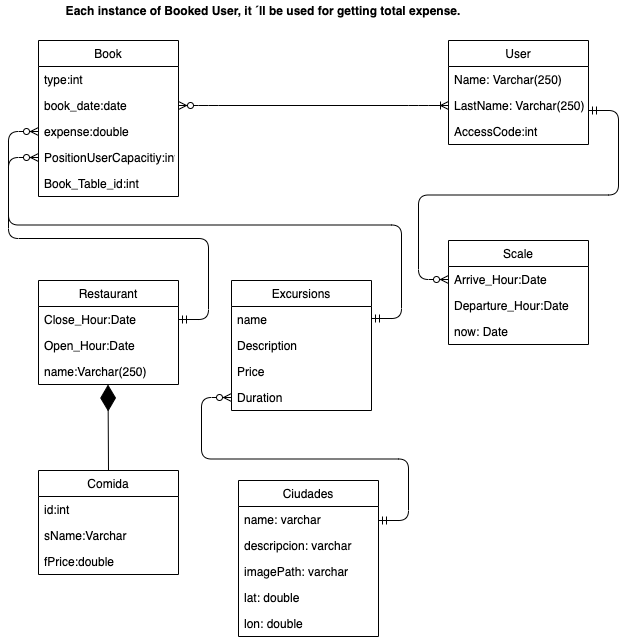

The diagram above was exported from draw.io. Its source (the exported page's mxGraphModel, read from the mxfile embedded in the PNG):
<mxGraphModel dx="946" dy="557" grid="1" gridSize="10" guides="1" tooltips="1" connect="1" arrows="1" fold="1" page="1" pageScale="1" pageWidth="827" pageHeight="1169" math="0" shadow="0">
  <root>
    <mxCell id="0" />
    <mxCell id="1" parent="0" />
    <mxCell id="GmOYVO514u9Up8jVuhIa-1" value="Restaurant" style="swimlane;fontStyle=0;childLayout=stackLayout;horizontal=1;startSize=26;fillColor=none;horizontalStack=0;resizeParent=1;resizeParentMax=0;resizeLast=0;collapsible=1;marginBottom=0;" parent="1" vertex="1">
      <mxGeometry x="150" y="410" width="140" height="104" as="geometry" />
    </mxCell>
    <mxCell id="GmOYVO514u9Up8jVuhIa-2" value="Close_Hour:Date" style="text;strokeColor=none;fillColor=none;align=left;verticalAlign=top;spacingLeft=4;spacingRight=4;overflow=hidden;rotatable=0;points=[[0,0.5],[1,0.5]];portConstraint=eastwest;" parent="GmOYVO514u9Up8jVuhIa-1" vertex="1">
      <mxGeometry y="26" width="140" height="26" as="geometry" />
    </mxCell>
    <mxCell id="GmOYVO514u9Up8jVuhIa-3" value="Open_Hour:Date" style="text;strokeColor=none;fillColor=none;align=left;verticalAlign=top;spacingLeft=4;spacingRight=4;overflow=hidden;rotatable=0;points=[[0,0.5],[1,0.5]];portConstraint=eastwest;" parent="GmOYVO514u9Up8jVuhIa-1" vertex="1">
      <mxGeometry y="52" width="140" height="26" as="geometry" />
    </mxCell>
    <mxCell id="GmOYVO514u9Up8jVuhIa-4" value="name:Varchar(250)" style="text;strokeColor=none;fillColor=none;align=left;verticalAlign=top;spacingLeft=4;spacingRight=4;overflow=hidden;rotatable=0;points=[[0,0.5],[1,0.5]];portConstraint=eastwest;" parent="GmOYVO514u9Up8jVuhIa-1" vertex="1">
      <mxGeometry y="78" width="140" height="26" as="geometry" />
    </mxCell>
    <mxCell id="GmOYVO514u9Up8jVuhIa-5" value="User" style="swimlane;fontStyle=0;childLayout=stackLayout;horizontal=1;startSize=26;fillColor=none;horizontalStack=0;resizeParent=1;resizeParentMax=0;resizeLast=0;collapsible=1;marginBottom=0;" parent="1" vertex="1">
      <mxGeometry x="560" y="170" width="140" height="104" as="geometry" />
    </mxCell>
    <mxCell id="GmOYVO514u9Up8jVuhIa-6" value="Name: Varchar(250)" style="text;strokeColor=none;fillColor=none;align=left;verticalAlign=top;spacingLeft=4;spacingRight=4;overflow=hidden;rotatable=0;points=[[0,0.5],[1,0.5]];portConstraint=eastwest;" parent="GmOYVO514u9Up8jVuhIa-5" vertex="1">
      <mxGeometry y="26" width="140" height="26" as="geometry" />
    </mxCell>
    <mxCell id="GmOYVO514u9Up8jVuhIa-7" value="LastName: Varchar(250)" style="text;strokeColor=none;fillColor=none;align=left;verticalAlign=top;spacingLeft=4;spacingRight=4;overflow=hidden;rotatable=0;points=[[0,0.5],[1,0.5]];portConstraint=eastwest;" parent="GmOYVO514u9Up8jVuhIa-5" vertex="1">
      <mxGeometry y="52" width="140" height="26" as="geometry" />
    </mxCell>
    <mxCell id="GmOYVO514u9Up8jVuhIa-8" value="AccessCode:int" style="text;strokeColor=none;fillColor=none;align=left;verticalAlign=top;spacingLeft=4;spacingRight=4;overflow=hidden;rotatable=0;points=[[0,0.5],[1,0.5]];portConstraint=eastwest;" parent="GmOYVO514u9Up8jVuhIa-5" vertex="1">
      <mxGeometry y="78" width="140" height="26" as="geometry" />
    </mxCell>
    <mxCell id="GmOYVO514u9Up8jVuhIa-16" value="Scale" style="swimlane;fontStyle=0;childLayout=stackLayout;horizontal=1;startSize=26;fillColor=none;horizontalStack=0;resizeParent=1;resizeParentMax=0;resizeLast=0;collapsible=1;marginBottom=0;" parent="1" vertex="1">
      <mxGeometry x="560" y="370" width="140" height="104" as="geometry" />
    </mxCell>
    <mxCell id="GmOYVO514u9Up8jVuhIa-18" value="Arrive_Hour:Date" style="text;strokeColor=none;fillColor=none;align=left;verticalAlign=top;spacingLeft=4;spacingRight=4;overflow=hidden;rotatable=0;points=[[0,0.5],[1,0.5]];portConstraint=eastwest;" parent="GmOYVO514u9Up8jVuhIa-16" vertex="1">
      <mxGeometry y="26" width="140" height="26" as="geometry" />
    </mxCell>
    <mxCell id="GmOYVO514u9Up8jVuhIa-20" value="Departure_Hour:Date" style="text;strokeColor=none;fillColor=none;align=left;verticalAlign=top;spacingLeft=4;spacingRight=4;overflow=hidden;rotatable=0;points=[[0,0.5],[1,0.5]];portConstraint=eastwest;" parent="GmOYVO514u9Up8jVuhIa-16" vertex="1">
      <mxGeometry y="52" width="140" height="26" as="geometry" />
    </mxCell>
    <mxCell id="7mY8OgF3m8jh091xviwL-8" value="now: Date" style="text;strokeColor=none;fillColor=none;align=left;verticalAlign=top;spacingLeft=4;spacingRight=4;overflow=hidden;rotatable=0;points=[[0,0.5],[1,0.5]];portConstraint=eastwest;" vertex="1" parent="GmOYVO514u9Up8jVuhIa-16">
      <mxGeometry y="78" width="140" height="26" as="geometry" />
    </mxCell>
    <mxCell id="6k0typ5pvlM4cy0fSHe_-1" value="Book" style="swimlane;fontStyle=0;childLayout=stackLayout;horizontal=1;startSize=26;fillColor=none;horizontalStack=0;resizeParent=1;resizeParentMax=0;resizeLast=0;collapsible=1;marginBottom=0;" parent="1" vertex="1">
      <mxGeometry x="150" y="170" width="140" height="156" as="geometry" />
    </mxCell>
    <mxCell id="6k0typ5pvlM4cy0fSHe_-2" value="type:int" style="text;strokeColor=none;fillColor=none;align=left;verticalAlign=top;spacingLeft=4;spacingRight=4;overflow=hidden;rotatable=0;points=[[0,0.5],[1,0.5]];portConstraint=eastwest;" parent="6k0typ5pvlM4cy0fSHe_-1" vertex="1">
      <mxGeometry y="26" width="140" height="26" as="geometry" />
    </mxCell>
    <mxCell id="6k0typ5pvlM4cy0fSHe_-3" value="book_date:date" style="text;strokeColor=none;fillColor=none;align=left;verticalAlign=top;spacingLeft=4;spacingRight=4;overflow=hidden;rotatable=0;points=[[0,0.5],[1,0.5]];portConstraint=eastwest;" parent="6k0typ5pvlM4cy0fSHe_-1" vertex="1">
      <mxGeometry y="52" width="140" height="26" as="geometry" />
    </mxCell>
    <mxCell id="lvSzLy5ksGm13-DVhNwj-5" value="expense:double" style="text;strokeColor=none;fillColor=none;align=left;verticalAlign=top;spacingLeft=4;spacingRight=4;overflow=hidden;rotatable=0;points=[[0,0.5],[1,0.5]];portConstraint=eastwest;" parent="6k0typ5pvlM4cy0fSHe_-1" vertex="1">
      <mxGeometry y="78" width="140" height="26" as="geometry" />
    </mxCell>
    <mxCell id="6k0typ5pvlM4cy0fSHe_-14" value="PositionUserCapacitiy:int" style="text;strokeColor=none;fillColor=none;align=left;verticalAlign=top;spacingLeft=4;spacingRight=4;overflow=hidden;rotatable=0;points=[[0,0.5],[1,0.5]];portConstraint=eastwest;" parent="6k0typ5pvlM4cy0fSHe_-1" vertex="1">
      <mxGeometry y="104" width="140" height="26" as="geometry" />
    </mxCell>
    <mxCell id="6k0typ5pvlM4cy0fSHe_-15" value="Book_Table_id:int" style="text;strokeColor=none;fillColor=none;align=left;verticalAlign=top;spacingLeft=4;spacingRight=4;overflow=hidden;rotatable=0;points=[[0,0.5],[1,0.5]];portConstraint=eastwest;" parent="6k0typ5pvlM4cy0fSHe_-1" vertex="1">
      <mxGeometry y="130" width="140" height="26" as="geometry" />
    </mxCell>
    <mxCell id="6k0typ5pvlM4cy0fSHe_-9" value="" style="endArrow=diamondThin;endFill=1;endSize=24;html=1;entryX=0.493;entryY=1.115;entryDx=0;entryDy=0;entryPerimeter=0;" parent="1" edge="1">
      <mxGeometry width="160" relative="1" as="geometry">
        <mxPoint x="220" y="600" as="sourcePoint" />
        <mxPoint x="219.51999999999998" y="514" as="targetPoint" />
      </mxGeometry>
    </mxCell>
    <mxCell id="6k0typ5pvlM4cy0fSHe_-16" value="Comida" style="swimlane;fontStyle=0;childLayout=stackLayout;horizontal=1;startSize=26;fillColor=none;horizontalStack=0;resizeParent=1;resizeParentMax=0;resizeLast=0;collapsible=1;marginBottom=0;" parent="1" vertex="1">
      <mxGeometry x="150" y="600" width="140" height="104" as="geometry" />
    </mxCell>
    <mxCell id="6k0typ5pvlM4cy0fSHe_-17" value="id:int" style="text;strokeColor=none;fillColor=none;align=left;verticalAlign=top;spacingLeft=4;spacingRight=4;overflow=hidden;rotatable=0;points=[[0,0.5],[1,0.5]];portConstraint=eastwest;" parent="6k0typ5pvlM4cy0fSHe_-16" vertex="1">
      <mxGeometry y="26" width="140" height="26" as="geometry" />
    </mxCell>
    <mxCell id="6k0typ5pvlM4cy0fSHe_-18" value="sName:Varchar" style="text;strokeColor=none;fillColor=none;align=left;verticalAlign=top;spacingLeft=4;spacingRight=4;overflow=hidden;rotatable=0;points=[[0,0.5],[1,0.5]];portConstraint=eastwest;" parent="6k0typ5pvlM4cy0fSHe_-16" vertex="1">
      <mxGeometry y="52" width="140" height="26" as="geometry" />
    </mxCell>
    <mxCell id="6k0typ5pvlM4cy0fSHe_-19" value="fPrice:double&#10;&#10;&#10;&#10;&#10;&#10;p.p1 {margin: 0.0px 0.0px 0.0px 0.0px; font: 12.0px Menlo; color: #66e1f8}&#10;&#10;&#10;&#10;&#10;" style="text;strokeColor=none;fillColor=none;align=left;verticalAlign=top;spacingLeft=4;spacingRight=4;overflow=hidden;rotatable=0;points=[[0,0.5],[1,0.5]];portConstraint=eastwest;" parent="6k0typ5pvlM4cy0fSHe_-16" vertex="1">
      <mxGeometry y="78" width="140" height="26" as="geometry" />
    </mxCell>
    <mxCell id="6k0typ5pvlM4cy0fSHe_-21" value="Each instance of Booked User, it ´ll be used for getting total expense." style="text;align=center;fontStyle=1;verticalAlign=middle;spacingLeft=3;spacingRight=3;strokeColor=none;rotatable=0;points=[[0,0.5],[1,0.5]];portConstraint=eastwest;" parent="1" vertex="1">
      <mxGeometry x="150" y="130" width="450" height="20" as="geometry" />
    </mxCell>
    <mxCell id="6k0typ5pvlM4cy0fSHe_-26" value="" style="edgeStyle=entityRelationEdgeStyle;fontSize=12;html=1;endArrow=ERzeroToMany;startArrow=ERmandOne;entryX=0;entryY=0.5;entryDx=0;entryDy=0;exitX=1;exitY=0.5;exitDx=0;exitDy=0;" parent="1" source="GmOYVO514u9Up8jVuhIa-2" target="6k0typ5pvlM4cy0fSHe_-14" edge="1">
      <mxGeometry width="100" height="100" relative="1" as="geometry">
        <mxPoint x="210" y="410" as="sourcePoint" />
        <mxPoint x="280" y="310" as="targetPoint" />
      </mxGeometry>
    </mxCell>
    <mxCell id="6k0typ5pvlM4cy0fSHe_-27" value="" style="edgeStyle=entityRelationEdgeStyle;fontSize=12;html=1;endArrow=ERzeroToMany;startArrow=ERmandOne;entryX=0;entryY=0.5;entryDx=0;entryDy=0;" parent="1" target="GmOYVO514u9Up8jVuhIa-18" edge="1">
      <mxGeometry width="100" height="100" relative="1" as="geometry">
        <mxPoint x="700" y="240" as="sourcePoint" />
        <mxPoint x="800" y="140" as="targetPoint" />
      </mxGeometry>
    </mxCell>
    <mxCell id="6k0typ5pvlM4cy0fSHe_-28" value="" style="edgeStyle=entityRelationEdgeStyle;fontSize=12;html=1;endArrow=ERoneToMany;startArrow=ERzeroToMany;entryX=0;entryY=0.5;entryDx=0;entryDy=0;exitX=1;exitY=0.5;exitDx=0;exitDy=0;" parent="1" source="6k0typ5pvlM4cy0fSHe_-3" target="GmOYVO514u9Up8jVuhIa-7" edge="1">
      <mxGeometry width="100" height="100" relative="1" as="geometry">
        <mxPoint x="290" y="240" as="sourcePoint" />
        <mxPoint x="390" y="140" as="targetPoint" />
      </mxGeometry>
    </mxCell>
    <mxCell id="7mY8OgF3m8jh091xviwL-1" value="Excursions" style="swimlane;fontStyle=0;childLayout=stackLayout;horizontal=1;startSize=26;fillColor=none;horizontalStack=0;resizeParent=1;resizeParentMax=0;resizeLast=0;collapsible=1;marginBottom=0;" vertex="1" parent="1">
      <mxGeometry x="343" y="410" width="140" height="130" as="geometry" />
    </mxCell>
    <mxCell id="7mY8OgF3m8jh091xviwL-2" value="name" style="text;strokeColor=none;fillColor=none;align=left;verticalAlign=top;spacingLeft=4;spacingRight=4;overflow=hidden;rotatable=0;points=[[0,0.5],[1,0.5]];portConstraint=eastwest;" vertex="1" parent="7mY8OgF3m8jh091xviwL-1">
      <mxGeometry y="26" width="140" height="26" as="geometry" />
    </mxCell>
    <mxCell id="7mY8OgF3m8jh091xviwL-3" value="Description" style="text;strokeColor=none;fillColor=none;align=left;verticalAlign=top;spacingLeft=4;spacingRight=4;overflow=hidden;rotatable=0;points=[[0,0.5],[1,0.5]];portConstraint=eastwest;" vertex="1" parent="7mY8OgF3m8jh091xviwL-1">
      <mxGeometry y="52" width="140" height="26" as="geometry" />
    </mxCell>
    <mxCell id="7mY8OgF3m8jh091xviwL-4" value="Price" style="text;strokeColor=none;fillColor=none;align=left;verticalAlign=top;spacingLeft=4;spacingRight=4;overflow=hidden;rotatable=0;points=[[0,0.5],[1,0.5]];portConstraint=eastwest;" vertex="1" parent="7mY8OgF3m8jh091xviwL-1">
      <mxGeometry y="78" width="140" height="26" as="geometry" />
    </mxCell>
    <mxCell id="7mY8OgF3m8jh091xviwL-5" value="Duration" style="text;strokeColor=none;fillColor=none;align=left;verticalAlign=top;spacingLeft=4;spacingRight=4;overflow=hidden;rotatable=0;points=[[0,0.5],[1,0.5]];portConstraint=eastwest;" vertex="1" parent="7mY8OgF3m8jh091xviwL-1">
      <mxGeometry y="104" width="140" height="26" as="geometry" />
    </mxCell>
    <mxCell id="7mY8OgF3m8jh091xviwL-7" value="" style="edgeStyle=entityRelationEdgeStyle;fontSize=12;html=1;endArrow=ERzeroToMany;startArrow=ERmandOne;entryX=0;entryY=0.5;entryDx=0;entryDy=0;" edge="1" parent="1" target="lvSzLy5ksGm13-DVhNwj-5">
      <mxGeometry width="100" height="100" relative="1" as="geometry">
        <mxPoint x="483" y="448" as="sourcePoint" />
        <mxPoint x="583" y="348" as="targetPoint" />
      </mxGeometry>
    </mxCell>
    <mxCell id="7mY8OgF3m8jh091xviwL-9" value="Ciudades" style="swimlane;fontStyle=0;childLayout=stackLayout;horizontal=1;startSize=26;fillColor=none;horizontalStack=0;resizeParent=1;resizeParentMax=0;resizeLast=0;collapsible=1;marginBottom=0;" vertex="1" parent="1">
      <mxGeometry x="350" y="610" width="140" height="156" as="geometry" />
    </mxCell>
    <mxCell id="7mY8OgF3m8jh091xviwL-10" value="name: varchar" style="text;strokeColor=none;fillColor=none;align=left;verticalAlign=top;spacingLeft=4;spacingRight=4;overflow=hidden;rotatable=0;points=[[0,0.5],[1,0.5]];portConstraint=eastwest;" vertex="1" parent="7mY8OgF3m8jh091xviwL-9">
      <mxGeometry y="26" width="140" height="26" as="geometry" />
    </mxCell>
    <mxCell id="7mY8OgF3m8jh091xviwL-11" value="descripcion: varchar" style="text;strokeColor=none;fillColor=none;align=left;verticalAlign=top;spacingLeft=4;spacingRight=4;overflow=hidden;rotatable=0;points=[[0,0.5],[1,0.5]];portConstraint=eastwest;" vertex="1" parent="7mY8OgF3m8jh091xviwL-9">
      <mxGeometry y="52" width="140" height="26" as="geometry" />
    </mxCell>
    <mxCell id="7mY8OgF3m8jh091xviwL-12" value="imagePath: varchar" style="text;strokeColor=none;fillColor=none;align=left;verticalAlign=top;spacingLeft=4;spacingRight=4;overflow=hidden;rotatable=0;points=[[0,0.5],[1,0.5]];portConstraint=eastwest;" vertex="1" parent="7mY8OgF3m8jh091xviwL-9">
      <mxGeometry y="78" width="140" height="26" as="geometry" />
    </mxCell>
    <mxCell id="7mY8OgF3m8jh091xviwL-14" value="lat: double" style="text;strokeColor=none;fillColor=none;align=left;verticalAlign=top;spacingLeft=4;spacingRight=4;overflow=hidden;rotatable=0;points=[[0,0.5],[1,0.5]];portConstraint=eastwest;" vertex="1" parent="7mY8OgF3m8jh091xviwL-9">
      <mxGeometry y="104" width="140" height="26" as="geometry" />
    </mxCell>
    <mxCell id="7mY8OgF3m8jh091xviwL-15" value="lon: double" style="text;strokeColor=none;fillColor=none;align=left;verticalAlign=top;spacingLeft=4;spacingRight=4;overflow=hidden;rotatable=0;points=[[0,0.5],[1,0.5]];portConstraint=eastwest;" vertex="1" parent="7mY8OgF3m8jh091xviwL-9">
      <mxGeometry y="130" width="140" height="26" as="geometry" />
    </mxCell>
    <mxCell id="7mY8OgF3m8jh091xviwL-13" value="" style="edgeStyle=entityRelationEdgeStyle;fontSize=12;html=1;endArrow=ERzeroToMany;startArrow=ERmandOne;entryX=0;entryY=0.5;entryDx=0;entryDy=0;" edge="1" parent="1" target="7mY8OgF3m8jh091xviwL-5">
      <mxGeometry width="100" height="100" relative="1" as="geometry">
        <mxPoint x="490" y="650" as="sourcePoint" />
        <mxPoint x="590" y="550" as="targetPoint" />
      </mxGeometry>
    </mxCell>
  </root>
</mxGraphModel>